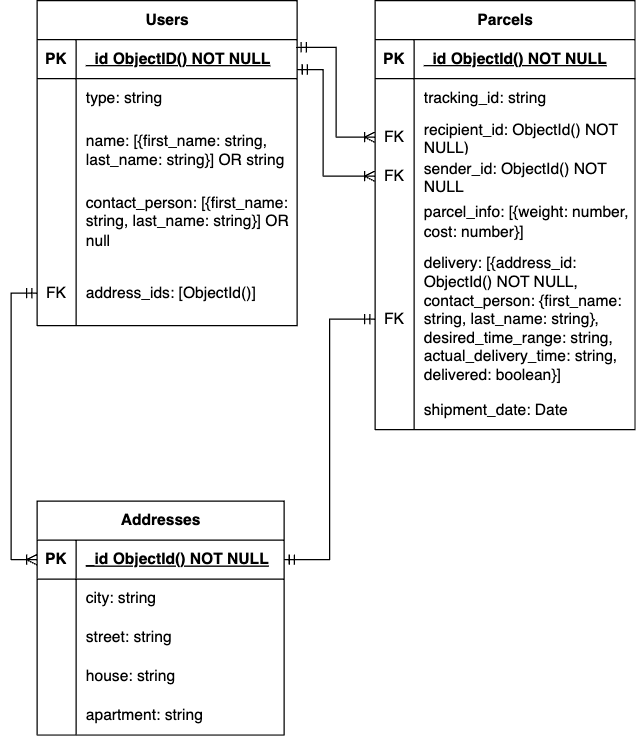

The diagram above was exported from draw.io. Its source (the exported page's mxGraphModel, read from the mxfile embedded in the PNG):
<mxGraphModel dx="1224" dy="658" grid="1" gridSize="10" guides="1" tooltips="1" connect="1" arrows="1" fold="1" page="1" pageScale="1" pageWidth="827" pageHeight="1169" math="0" shadow="0">
  <root>
    <mxCell id="0" />
    <mxCell id="1" parent="0" />
    <mxCell id="3oQxNQJiA7JzjnjZKwpY-1" value="Users" style="shape=table;startSize=30;container=1;collapsible=1;childLayout=tableLayout;fixedRows=1;rowLines=0;fontStyle=1;align=center;resizeLast=1;html=1;" parent="1" vertex="1">
      <mxGeometry x="130" y="200" width="200" height="250" as="geometry" />
    </mxCell>
    <mxCell id="3oQxNQJiA7JzjnjZKwpY-2" value="" style="shape=tableRow;horizontal=0;startSize=0;swimlaneHead=0;swimlaneBody=0;fillColor=none;collapsible=0;dropTarget=0;points=[[0,0.5],[1,0.5]];portConstraint=eastwest;top=0;left=0;right=0;bottom=1;" parent="3oQxNQJiA7JzjnjZKwpY-1" vertex="1">
      <mxGeometry y="30" width="200" height="30" as="geometry" />
    </mxCell>
    <mxCell id="3oQxNQJiA7JzjnjZKwpY-3" value="PK" style="shape=partialRectangle;connectable=0;fillColor=none;top=0;left=0;bottom=0;right=0;fontStyle=1;overflow=hidden;whiteSpace=wrap;html=1;" parent="3oQxNQJiA7JzjnjZKwpY-2" vertex="1">
      <mxGeometry width="30" height="30" as="geometry">
        <mxRectangle width="30" height="30" as="alternateBounds" />
      </mxGeometry>
    </mxCell>
    <mxCell id="3oQxNQJiA7JzjnjZKwpY-4" value="_id ObjectID() NOT NULL" style="shape=partialRectangle;connectable=0;fillColor=none;top=0;left=0;bottom=0;right=0;align=left;spacingLeft=6;fontStyle=5;overflow=hidden;whiteSpace=wrap;html=1;" parent="3oQxNQJiA7JzjnjZKwpY-2" vertex="1">
      <mxGeometry x="30" width="170" height="30" as="geometry">
        <mxRectangle width="170" height="30" as="alternateBounds" />
      </mxGeometry>
    </mxCell>
    <mxCell id="3oQxNQJiA7JzjnjZKwpY-5" value="" style="shape=tableRow;horizontal=0;startSize=0;swimlaneHead=0;swimlaneBody=0;fillColor=none;collapsible=0;dropTarget=0;points=[[0,0.5],[1,0.5]];portConstraint=eastwest;top=0;left=0;right=0;bottom=0;" parent="3oQxNQJiA7JzjnjZKwpY-1" vertex="1">
      <mxGeometry y="60" width="200" height="30" as="geometry" />
    </mxCell>
    <mxCell id="3oQxNQJiA7JzjnjZKwpY-6" value="" style="shape=partialRectangle;connectable=0;fillColor=none;top=0;left=0;bottom=0;right=0;editable=1;overflow=hidden;whiteSpace=wrap;html=1;" parent="3oQxNQJiA7JzjnjZKwpY-5" vertex="1">
      <mxGeometry width="30" height="30" as="geometry">
        <mxRectangle width="30" height="30" as="alternateBounds" />
      </mxGeometry>
    </mxCell>
    <mxCell id="3oQxNQJiA7JzjnjZKwpY-7" value="type: string" style="shape=partialRectangle;connectable=0;fillColor=none;top=0;left=0;bottom=0;right=0;align=left;spacingLeft=6;overflow=hidden;whiteSpace=wrap;html=1;" parent="3oQxNQJiA7JzjnjZKwpY-5" vertex="1">
      <mxGeometry x="30" width="170" height="30" as="geometry">
        <mxRectangle width="170" height="30" as="alternateBounds" />
      </mxGeometry>
    </mxCell>
    <mxCell id="3oQxNQJiA7JzjnjZKwpY-8" value="" style="shape=tableRow;horizontal=0;startSize=0;swimlaneHead=0;swimlaneBody=0;fillColor=none;collapsible=0;dropTarget=0;points=[[0,0.5],[1,0.5]];portConstraint=eastwest;top=0;left=0;right=0;bottom=0;" parent="3oQxNQJiA7JzjnjZKwpY-1" vertex="1">
      <mxGeometry y="90" width="200" height="50" as="geometry" />
    </mxCell>
    <mxCell id="3oQxNQJiA7JzjnjZKwpY-9" value="" style="shape=partialRectangle;connectable=0;fillColor=none;top=0;left=0;bottom=0;right=0;editable=1;overflow=hidden;whiteSpace=wrap;html=1;" parent="3oQxNQJiA7JzjnjZKwpY-8" vertex="1">
      <mxGeometry width="30" height="50" as="geometry">
        <mxRectangle width="30" height="50" as="alternateBounds" />
      </mxGeometry>
    </mxCell>
    <mxCell id="3oQxNQJiA7JzjnjZKwpY-10" value="name: [{first_name: string, last_name: string}] OR string" style="shape=partialRectangle;connectable=0;fillColor=none;top=0;left=0;bottom=0;right=0;align=left;spacingLeft=6;overflow=hidden;whiteSpace=wrap;html=1;" parent="3oQxNQJiA7JzjnjZKwpY-8" vertex="1">
      <mxGeometry x="30" width="170" height="50" as="geometry">
        <mxRectangle width="170" height="50" as="alternateBounds" />
      </mxGeometry>
    </mxCell>
    <mxCell id="3oQxNQJiA7JzjnjZKwpY-11" value="" style="shape=tableRow;horizontal=0;startSize=0;swimlaneHead=0;swimlaneBody=0;fillColor=none;collapsible=0;dropTarget=0;points=[[0,0.5],[1,0.5]];portConstraint=eastwest;top=0;left=0;right=0;bottom=0;" parent="3oQxNQJiA7JzjnjZKwpY-1" vertex="1">
      <mxGeometry y="140" width="200" height="60" as="geometry" />
    </mxCell>
    <mxCell id="3oQxNQJiA7JzjnjZKwpY-12" value="" style="shape=partialRectangle;connectable=0;fillColor=none;top=0;left=0;bottom=0;right=0;editable=1;overflow=hidden;whiteSpace=wrap;html=1;" parent="3oQxNQJiA7JzjnjZKwpY-11" vertex="1">
      <mxGeometry width="30" height="60" as="geometry">
        <mxRectangle width="30" height="60" as="alternateBounds" />
      </mxGeometry>
    </mxCell>
    <mxCell id="3oQxNQJiA7JzjnjZKwpY-13" value="contact_person: [{first_name: string, last_name: string}] OR null" style="shape=partialRectangle;connectable=0;fillColor=none;top=0;left=0;bottom=0;right=0;align=left;spacingLeft=6;overflow=hidden;whiteSpace=wrap;html=1;" parent="3oQxNQJiA7JzjnjZKwpY-11" vertex="1">
      <mxGeometry x="30" width="170" height="60" as="geometry">
        <mxRectangle width="170" height="60" as="alternateBounds" />
      </mxGeometry>
    </mxCell>
    <mxCell id="3oQxNQJiA7JzjnjZKwpY-40" value="" style="shape=tableRow;horizontal=0;startSize=0;swimlaneHead=0;swimlaneBody=0;fillColor=none;collapsible=0;dropTarget=0;points=[[0,0.5],[1,0.5]];portConstraint=eastwest;top=0;left=0;right=0;bottom=0;" parent="3oQxNQJiA7JzjnjZKwpY-1" vertex="1">
      <mxGeometry y="200" width="200" height="50" as="geometry" />
    </mxCell>
    <mxCell id="3oQxNQJiA7JzjnjZKwpY-41" value="FK" style="shape=partialRectangle;connectable=0;fillColor=none;top=0;left=0;bottom=0;right=0;editable=1;overflow=hidden;whiteSpace=wrap;html=1;" parent="3oQxNQJiA7JzjnjZKwpY-40" vertex="1">
      <mxGeometry width="30" height="50" as="geometry">
        <mxRectangle width="30" height="50" as="alternateBounds" />
      </mxGeometry>
    </mxCell>
    <mxCell id="3oQxNQJiA7JzjnjZKwpY-42" value="address_ids: [ObjectId()]" style="shape=partialRectangle;connectable=0;fillColor=none;top=0;left=0;bottom=0;right=0;align=left;spacingLeft=6;overflow=hidden;whiteSpace=wrap;html=1;" parent="3oQxNQJiA7JzjnjZKwpY-40" vertex="1">
      <mxGeometry x="30" width="170" height="50" as="geometry">
        <mxRectangle width="170" height="50" as="alternateBounds" />
      </mxGeometry>
    </mxCell>
    <mxCell id="3oQxNQJiA7JzjnjZKwpY-14" value="Parcels" style="shape=table;startSize=30;container=1;collapsible=1;childLayout=tableLayout;fixedRows=1;rowLines=0;fontStyle=1;align=center;resizeLast=1;html=1;" parent="1" vertex="1">
      <mxGeometry x="390" y="200" width="200" height="330.0000000000002" as="geometry" />
    </mxCell>
    <mxCell id="3oQxNQJiA7JzjnjZKwpY-15" value="" style="shape=tableRow;horizontal=0;startSize=0;swimlaneHead=0;swimlaneBody=0;fillColor=none;collapsible=0;dropTarget=0;points=[[0,0.5],[1,0.5]];portConstraint=eastwest;top=0;left=0;right=0;bottom=1;" parent="3oQxNQJiA7JzjnjZKwpY-14" vertex="1">
      <mxGeometry y="30" width="200" height="30" as="geometry" />
    </mxCell>
    <mxCell id="3oQxNQJiA7JzjnjZKwpY-16" value="PK" style="shape=partialRectangle;connectable=0;fillColor=none;top=0;left=0;bottom=0;right=0;fontStyle=1;overflow=hidden;whiteSpace=wrap;html=1;" parent="3oQxNQJiA7JzjnjZKwpY-15" vertex="1">
      <mxGeometry width="30" height="30" as="geometry">
        <mxRectangle width="30" height="30" as="alternateBounds" />
      </mxGeometry>
    </mxCell>
    <mxCell id="3oQxNQJiA7JzjnjZKwpY-17" value="_id ObjectId() NOT NULL" style="shape=partialRectangle;connectable=0;fillColor=none;top=0;left=0;bottom=0;right=0;align=left;spacingLeft=6;fontStyle=5;overflow=hidden;whiteSpace=wrap;html=1;" parent="3oQxNQJiA7JzjnjZKwpY-15" vertex="1">
      <mxGeometry x="30" width="170" height="30" as="geometry">
        <mxRectangle width="170" height="30" as="alternateBounds" />
      </mxGeometry>
    </mxCell>
    <mxCell id="3oQxNQJiA7JzjnjZKwpY-18" value="" style="shape=tableRow;horizontal=0;startSize=0;swimlaneHead=0;swimlaneBody=0;fillColor=none;collapsible=0;dropTarget=0;points=[[0,0.5],[1,0.5]];portConstraint=eastwest;top=0;left=0;right=0;bottom=0;" parent="3oQxNQJiA7JzjnjZKwpY-14" vertex="1">
      <mxGeometry y="60" width="200" height="30" as="geometry" />
    </mxCell>
    <mxCell id="3oQxNQJiA7JzjnjZKwpY-19" value="" style="shape=partialRectangle;connectable=0;fillColor=none;top=0;left=0;bottom=0;right=0;editable=1;overflow=hidden;whiteSpace=wrap;html=1;" parent="3oQxNQJiA7JzjnjZKwpY-18" vertex="1">
      <mxGeometry width="30" height="30" as="geometry">
        <mxRectangle width="30" height="30" as="alternateBounds" />
      </mxGeometry>
    </mxCell>
    <mxCell id="3oQxNQJiA7JzjnjZKwpY-20" value="tracking_id: string" style="shape=partialRectangle;connectable=0;fillColor=none;top=0;left=0;bottom=0;right=0;align=left;spacingLeft=6;overflow=hidden;whiteSpace=wrap;html=1;" parent="3oQxNQJiA7JzjnjZKwpY-18" vertex="1">
      <mxGeometry x="30" width="170" height="30" as="geometry">
        <mxRectangle width="170" height="30" as="alternateBounds" />
      </mxGeometry>
    </mxCell>
    <mxCell id="3oQxNQJiA7JzjnjZKwpY-21" value="" style="shape=tableRow;horizontal=0;startSize=0;swimlaneHead=0;swimlaneBody=0;fillColor=none;collapsible=0;dropTarget=0;points=[[0,0.5],[1,0.5]];portConstraint=eastwest;top=0;left=0;right=0;bottom=0;" parent="3oQxNQJiA7JzjnjZKwpY-14" vertex="1">
      <mxGeometry y="90" width="200" height="30" as="geometry" />
    </mxCell>
    <mxCell id="3oQxNQJiA7JzjnjZKwpY-22" value="FK" style="shape=partialRectangle;connectable=0;fillColor=none;top=0;left=0;bottom=0;right=0;editable=1;overflow=hidden;whiteSpace=wrap;html=1;" parent="3oQxNQJiA7JzjnjZKwpY-21" vertex="1">
      <mxGeometry width="30" height="30" as="geometry">
        <mxRectangle width="30" height="30" as="alternateBounds" />
      </mxGeometry>
    </mxCell>
    <mxCell id="3oQxNQJiA7JzjnjZKwpY-23" value="recipient_id: ObjectId() NOT NULL)" style="shape=partialRectangle;connectable=0;fillColor=none;top=0;left=0;bottom=0;right=0;align=left;spacingLeft=6;overflow=hidden;whiteSpace=wrap;html=1;" parent="3oQxNQJiA7JzjnjZKwpY-21" vertex="1">
      <mxGeometry x="30" width="170" height="30" as="geometry">
        <mxRectangle width="170" height="30" as="alternateBounds" />
      </mxGeometry>
    </mxCell>
    <mxCell id="3oQxNQJiA7JzjnjZKwpY-24" value="" style="shape=tableRow;horizontal=0;startSize=0;swimlaneHead=0;swimlaneBody=0;fillColor=none;collapsible=0;dropTarget=0;points=[[0,0.5],[1,0.5]];portConstraint=eastwest;top=0;left=0;right=0;bottom=0;" parent="3oQxNQJiA7JzjnjZKwpY-14" vertex="1">
      <mxGeometry y="120" width="200" height="30" as="geometry" />
    </mxCell>
    <mxCell id="3oQxNQJiA7JzjnjZKwpY-25" value="FK" style="shape=partialRectangle;connectable=0;fillColor=none;top=0;left=0;bottom=0;right=0;editable=1;overflow=hidden;whiteSpace=wrap;html=1;" parent="3oQxNQJiA7JzjnjZKwpY-24" vertex="1">
      <mxGeometry width="30" height="30" as="geometry">
        <mxRectangle width="30" height="30" as="alternateBounds" />
      </mxGeometry>
    </mxCell>
    <mxCell id="3oQxNQJiA7JzjnjZKwpY-26" value="sender_id: ObjectId() NOT NULL" style="shape=partialRectangle;connectable=0;fillColor=none;top=0;left=0;bottom=0;right=0;align=left;spacingLeft=6;overflow=hidden;whiteSpace=wrap;html=1;" parent="3oQxNQJiA7JzjnjZKwpY-24" vertex="1">
      <mxGeometry x="30" width="170" height="30" as="geometry">
        <mxRectangle width="170" height="30" as="alternateBounds" />
      </mxGeometry>
    </mxCell>
    <mxCell id="3oQxNQJiA7JzjnjZKwpY-46" value="" style="shape=tableRow;horizontal=0;startSize=0;swimlaneHead=0;swimlaneBody=0;fillColor=none;collapsible=0;dropTarget=0;points=[[0,0.5],[1,0.5]];portConstraint=eastwest;top=0;left=0;right=0;bottom=0;" parent="3oQxNQJiA7JzjnjZKwpY-14" vertex="1">
      <mxGeometry y="150" width="200" height="40" as="geometry" />
    </mxCell>
    <mxCell id="3oQxNQJiA7JzjnjZKwpY-47" value="" style="shape=partialRectangle;connectable=0;fillColor=none;top=0;left=0;bottom=0;right=0;editable=1;overflow=hidden;whiteSpace=wrap;html=1;" parent="3oQxNQJiA7JzjnjZKwpY-46" vertex="1">
      <mxGeometry width="30" height="40" as="geometry">
        <mxRectangle width="30" height="40" as="alternateBounds" />
      </mxGeometry>
    </mxCell>
    <mxCell id="3oQxNQJiA7JzjnjZKwpY-48" value="parcel_info: [{weight: number, cost: number}]" style="shape=partialRectangle;connectable=0;fillColor=none;top=0;left=0;bottom=0;right=0;align=left;spacingLeft=6;overflow=hidden;whiteSpace=wrap;html=1;" parent="3oQxNQJiA7JzjnjZKwpY-46" vertex="1">
      <mxGeometry x="30" width="170" height="40" as="geometry">
        <mxRectangle width="170" height="40" as="alternateBounds" />
      </mxGeometry>
    </mxCell>
    <mxCell id="3oQxNQJiA7JzjnjZKwpY-49" value="" style="shape=tableRow;horizontal=0;startSize=0;swimlaneHead=0;swimlaneBody=0;fillColor=none;collapsible=0;dropTarget=0;points=[[0,0.5],[1,0.5]];portConstraint=eastwest;top=0;left=0;right=0;bottom=0;" parent="3oQxNQJiA7JzjnjZKwpY-14" vertex="1">
      <mxGeometry y="190" width="200" height="110" as="geometry" />
    </mxCell>
    <mxCell id="3oQxNQJiA7JzjnjZKwpY-50" value="FK" style="shape=partialRectangle;connectable=0;fillColor=none;top=0;left=0;bottom=0;right=0;editable=1;overflow=hidden;whiteSpace=wrap;html=1;" parent="3oQxNQJiA7JzjnjZKwpY-49" vertex="1">
      <mxGeometry width="30" height="110" as="geometry">
        <mxRectangle width="30" height="110" as="alternateBounds" />
      </mxGeometry>
    </mxCell>
    <mxCell id="3oQxNQJiA7JzjnjZKwpY-51" value="delivery: [{address_id: ObjectId() NOT NULL, contact_person: {first_name: string, last_name: string}, desired_time_range: string, actual_delivery_time: string, delivered: boolean}]" style="shape=partialRectangle;connectable=0;fillColor=none;top=0;left=0;bottom=0;right=0;align=left;spacingLeft=6;overflow=hidden;whiteSpace=wrap;html=1;" parent="3oQxNQJiA7JzjnjZKwpY-49" vertex="1">
      <mxGeometry x="30" width="170" height="110" as="geometry">
        <mxRectangle width="170" height="110" as="alternateBounds" />
      </mxGeometry>
    </mxCell>
    <mxCell id="3oQxNQJiA7JzjnjZKwpY-64" value="" style="shape=tableRow;horizontal=0;startSize=0;swimlaneHead=0;swimlaneBody=0;fillColor=none;collapsible=0;dropTarget=0;points=[[0,0.5],[1,0.5]];portConstraint=eastwest;top=0;left=0;right=0;bottom=0;" parent="3oQxNQJiA7JzjnjZKwpY-14" vertex="1">
      <mxGeometry y="300" width="200" height="30" as="geometry" />
    </mxCell>
    <mxCell id="3oQxNQJiA7JzjnjZKwpY-65" value="" style="shape=partialRectangle;connectable=0;fillColor=none;top=0;left=0;bottom=0;right=0;editable=1;overflow=hidden;whiteSpace=wrap;html=1;" parent="3oQxNQJiA7JzjnjZKwpY-64" vertex="1">
      <mxGeometry width="30" height="30" as="geometry">
        <mxRectangle width="30" height="30" as="alternateBounds" />
      </mxGeometry>
    </mxCell>
    <mxCell id="3oQxNQJiA7JzjnjZKwpY-66" value="shipment_date: Date" style="shape=partialRectangle;connectable=0;fillColor=none;top=0;left=0;bottom=0;right=0;align=left;spacingLeft=6;overflow=hidden;whiteSpace=wrap;html=1;" parent="3oQxNQJiA7JzjnjZKwpY-64" vertex="1">
      <mxGeometry x="30" width="170" height="30" as="geometry">
        <mxRectangle width="170" height="30" as="alternateBounds" />
      </mxGeometry>
    </mxCell>
    <mxCell id="3oQxNQJiA7JzjnjZKwpY-27" value="Addresses" style="shape=table;startSize=30;container=1;collapsible=1;childLayout=tableLayout;fixedRows=1;rowLines=0;fontStyle=1;align=center;resizeLast=1;html=1;" parent="1" vertex="1">
      <mxGeometry x="130" y="585" width="190" height="180" as="geometry" />
    </mxCell>
    <mxCell id="3oQxNQJiA7JzjnjZKwpY-28" value="" style="shape=tableRow;horizontal=0;startSize=0;swimlaneHead=0;swimlaneBody=0;fillColor=none;collapsible=0;dropTarget=0;points=[[0,0.5],[1,0.5]];portConstraint=eastwest;top=0;left=0;right=0;bottom=1;" parent="3oQxNQJiA7JzjnjZKwpY-27" vertex="1">
      <mxGeometry y="30" width="190" height="30" as="geometry" />
    </mxCell>
    <mxCell id="3oQxNQJiA7JzjnjZKwpY-29" value="PK" style="shape=partialRectangle;connectable=0;fillColor=none;top=0;left=0;bottom=0;right=0;fontStyle=1;overflow=hidden;whiteSpace=wrap;html=1;" parent="3oQxNQJiA7JzjnjZKwpY-28" vertex="1">
      <mxGeometry width="30" height="30" as="geometry">
        <mxRectangle width="30" height="30" as="alternateBounds" />
      </mxGeometry>
    </mxCell>
    <mxCell id="3oQxNQJiA7JzjnjZKwpY-30" value="_id ObjectId() NOT NULL" style="shape=partialRectangle;connectable=0;fillColor=none;top=0;left=0;bottom=0;right=0;align=left;spacingLeft=6;fontStyle=5;overflow=hidden;whiteSpace=wrap;html=1;" parent="3oQxNQJiA7JzjnjZKwpY-28" vertex="1">
      <mxGeometry x="30" width="160" height="30" as="geometry">
        <mxRectangle width="160" height="30" as="alternateBounds" />
      </mxGeometry>
    </mxCell>
    <mxCell id="3oQxNQJiA7JzjnjZKwpY-31" value="" style="shape=tableRow;horizontal=0;startSize=0;swimlaneHead=0;swimlaneBody=0;fillColor=none;collapsible=0;dropTarget=0;points=[[0,0.5],[1,0.5]];portConstraint=eastwest;top=0;left=0;right=0;bottom=0;" parent="3oQxNQJiA7JzjnjZKwpY-27" vertex="1">
      <mxGeometry y="60" width="190" height="30" as="geometry" />
    </mxCell>
    <mxCell id="3oQxNQJiA7JzjnjZKwpY-32" value="" style="shape=partialRectangle;connectable=0;fillColor=none;top=0;left=0;bottom=0;right=0;editable=1;overflow=hidden;whiteSpace=wrap;html=1;" parent="3oQxNQJiA7JzjnjZKwpY-31" vertex="1">
      <mxGeometry width="30" height="30" as="geometry">
        <mxRectangle width="30" height="30" as="alternateBounds" />
      </mxGeometry>
    </mxCell>
    <mxCell id="3oQxNQJiA7JzjnjZKwpY-33" value="city: string" style="shape=partialRectangle;connectable=0;fillColor=none;top=0;left=0;bottom=0;right=0;align=left;spacingLeft=6;overflow=hidden;whiteSpace=wrap;html=1;" parent="3oQxNQJiA7JzjnjZKwpY-31" vertex="1">
      <mxGeometry x="30" width="160" height="30" as="geometry">
        <mxRectangle width="160" height="30" as="alternateBounds" />
      </mxGeometry>
    </mxCell>
    <mxCell id="3oQxNQJiA7JzjnjZKwpY-37" value="" style="shape=tableRow;horizontal=0;startSize=0;swimlaneHead=0;swimlaneBody=0;fillColor=none;collapsible=0;dropTarget=0;points=[[0,0.5],[1,0.5]];portConstraint=eastwest;top=0;left=0;right=0;bottom=0;" parent="3oQxNQJiA7JzjnjZKwpY-27" vertex="1">
      <mxGeometry y="90" width="190" height="30" as="geometry" />
    </mxCell>
    <mxCell id="3oQxNQJiA7JzjnjZKwpY-38" value="" style="shape=partialRectangle;connectable=0;fillColor=none;top=0;left=0;bottom=0;right=0;editable=1;overflow=hidden;whiteSpace=wrap;html=1;" parent="3oQxNQJiA7JzjnjZKwpY-37" vertex="1">
      <mxGeometry width="30" height="30" as="geometry">
        <mxRectangle width="30" height="30" as="alternateBounds" />
      </mxGeometry>
    </mxCell>
    <mxCell id="3oQxNQJiA7JzjnjZKwpY-39" value="street: string" style="shape=partialRectangle;connectable=0;fillColor=none;top=0;left=0;bottom=0;right=0;align=left;spacingLeft=6;overflow=hidden;whiteSpace=wrap;html=1;" parent="3oQxNQJiA7JzjnjZKwpY-37" vertex="1">
      <mxGeometry x="30" width="160" height="30" as="geometry">
        <mxRectangle width="160" height="30" as="alternateBounds" />
      </mxGeometry>
    </mxCell>
    <mxCell id="3oQxNQJiA7JzjnjZKwpY-67" value="" style="shape=tableRow;horizontal=0;startSize=0;swimlaneHead=0;swimlaneBody=0;fillColor=none;collapsible=0;dropTarget=0;points=[[0,0.5],[1,0.5]];portConstraint=eastwest;top=0;left=0;right=0;bottom=0;" parent="3oQxNQJiA7JzjnjZKwpY-27" vertex="1">
      <mxGeometry y="120" width="190" height="30" as="geometry" />
    </mxCell>
    <mxCell id="3oQxNQJiA7JzjnjZKwpY-68" value="" style="shape=partialRectangle;connectable=0;fillColor=none;top=0;left=0;bottom=0;right=0;editable=1;overflow=hidden;whiteSpace=wrap;html=1;" parent="3oQxNQJiA7JzjnjZKwpY-67" vertex="1">
      <mxGeometry width="30" height="30" as="geometry">
        <mxRectangle width="30" height="30" as="alternateBounds" />
      </mxGeometry>
    </mxCell>
    <mxCell id="3oQxNQJiA7JzjnjZKwpY-69" value="house: string" style="shape=partialRectangle;connectable=0;fillColor=none;top=0;left=0;bottom=0;right=0;align=left;spacingLeft=6;overflow=hidden;whiteSpace=wrap;html=1;" parent="3oQxNQJiA7JzjnjZKwpY-67" vertex="1">
      <mxGeometry x="30" width="160" height="30" as="geometry">
        <mxRectangle width="160" height="30" as="alternateBounds" />
      </mxGeometry>
    </mxCell>
    <mxCell id="3oQxNQJiA7JzjnjZKwpY-70" value="" style="shape=tableRow;horizontal=0;startSize=0;swimlaneHead=0;swimlaneBody=0;fillColor=none;collapsible=0;dropTarget=0;points=[[0,0.5],[1,0.5]];portConstraint=eastwest;top=0;left=0;right=0;bottom=0;" parent="3oQxNQJiA7JzjnjZKwpY-27" vertex="1">
      <mxGeometry y="150" width="190" height="30" as="geometry" />
    </mxCell>
    <mxCell id="3oQxNQJiA7JzjnjZKwpY-71" value="" style="shape=partialRectangle;connectable=0;fillColor=none;top=0;left=0;bottom=0;right=0;editable=1;overflow=hidden;whiteSpace=wrap;html=1;" parent="3oQxNQJiA7JzjnjZKwpY-70" vertex="1">
      <mxGeometry width="30" height="30" as="geometry">
        <mxRectangle width="30" height="30" as="alternateBounds" />
      </mxGeometry>
    </mxCell>
    <mxCell id="3oQxNQJiA7JzjnjZKwpY-72" value="apartment: string" style="shape=partialRectangle;connectable=0;fillColor=none;top=0;left=0;bottom=0;right=0;align=left;spacingLeft=6;overflow=hidden;whiteSpace=wrap;html=1;" parent="3oQxNQJiA7JzjnjZKwpY-70" vertex="1">
      <mxGeometry x="30" width="160" height="30" as="geometry">
        <mxRectangle width="160" height="30" as="alternateBounds" />
      </mxGeometry>
    </mxCell>
    <mxCell id="3oQxNQJiA7JzjnjZKwpY-73" style="edgeStyle=orthogonalEdgeStyle;rounded=0;orthogonalLoop=1;jettySize=auto;html=1;exitX=0;exitY=0.5;exitDx=0;exitDy=0;entryX=0;entryY=0.5;entryDx=0;entryDy=0;startArrow=ERmandOne;startFill=0;endArrow=ERoneToMany;endFill=0;" parent="1" source="3oQxNQJiA7JzjnjZKwpY-40" target="3oQxNQJiA7JzjnjZKwpY-28" edge="1">
      <mxGeometry relative="1" as="geometry" />
    </mxCell>
    <mxCell id="3oQxNQJiA7JzjnjZKwpY-74" style="edgeStyle=orthogonalEdgeStyle;shape=connector;rounded=0;orthogonalLoop=1;jettySize=auto;html=1;exitX=0;exitY=0.5;exitDx=0;exitDy=0;entryX=0.996;entryY=0.196;entryDx=0;entryDy=0;strokeColor=default;align=center;verticalAlign=middle;fontFamily=Helvetica;fontSize=11;fontColor=default;labelBackgroundColor=default;startArrow=ERoneToMany;startFill=0;endArrow=ERmandOne;endFill=0;entryPerimeter=0;" parent="1" source="3oQxNQJiA7JzjnjZKwpY-21" target="3oQxNQJiA7JzjnjZKwpY-2" edge="1">
      <mxGeometry relative="1" as="geometry" />
    </mxCell>
    <mxCell id="3oQxNQJiA7JzjnjZKwpY-75" style="edgeStyle=orthogonalEdgeStyle;shape=connector;rounded=0;orthogonalLoop=1;jettySize=auto;html=1;exitX=0;exitY=0.5;exitDx=0;exitDy=0;strokeColor=default;align=center;verticalAlign=middle;fontFamily=Helvetica;fontSize=11;fontColor=default;labelBackgroundColor=default;startArrow=ERoneToMany;startFill=0;endArrow=ERmandOne;endFill=0;" parent="1" source="3oQxNQJiA7JzjnjZKwpY-24" edge="1">
      <mxGeometry relative="1" as="geometry">
        <mxPoint x="392" y="335" as="sourcePoint" />
        <mxPoint x="330" y="253" as="targetPoint" />
        <Array as="points">
          <mxPoint x="350" y="335" />
          <mxPoint x="350" y="253" />
        </Array>
      </mxGeometry>
    </mxCell>
    <mxCell id="3oQxNQJiA7JzjnjZKwpY-76" style="edgeStyle=orthogonalEdgeStyle;shape=connector;rounded=0;orthogonalLoop=1;jettySize=auto;html=1;exitX=0;exitY=0.5;exitDx=0;exitDy=0;entryX=1;entryY=0.5;entryDx=0;entryDy=0;strokeColor=default;align=center;verticalAlign=middle;fontFamily=Helvetica;fontSize=11;fontColor=default;labelBackgroundColor=default;startArrow=ERmandOne;startFill=0;endArrow=ERmandOne;endFill=0;" parent="1" source="3oQxNQJiA7JzjnjZKwpY-49" target="3oQxNQJiA7JzjnjZKwpY-28" edge="1">
      <mxGeometry relative="1" as="geometry" />
    </mxCell>
  </root>
</mxGraphModel>